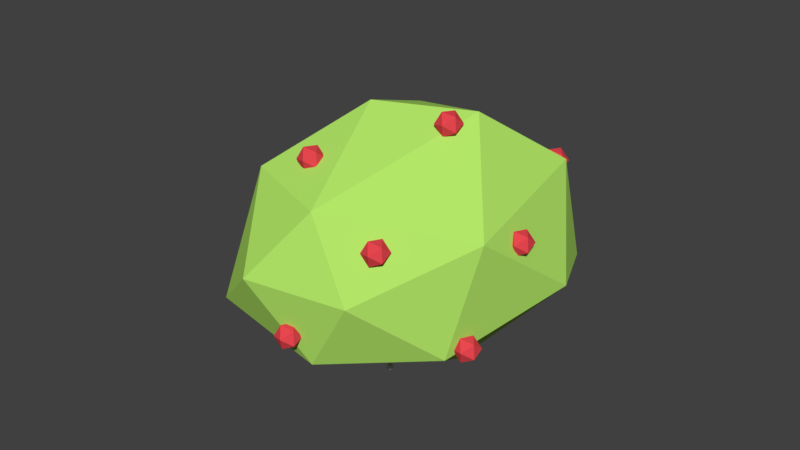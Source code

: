 # Source: bosje.blend  (saved by Blender 2.79.0; exported with 4.5.12 LTS)
import bpy
from mathutils import Matrix  # noqa: F401  (used for matrix-valued properties, if any)

bpy.ops.wm.read_factory_settings(use_empty=True)
scene = bpy.context.scene
scene.name = 'Scene'

# ---- collections
col_collection_1 = bpy.data.collections.new('Collection 1'); scene.collection.children.link(col_collection_1)

# ---- materials (node trees are filled in below, after node groups)
mat_berry = bpy.data.materials.new('Berry')
mat_berry.alpha_threshold = 0.0
mat_berry.use_transparent_shadow = False
mat_berry.diffuse_color = (0.8, 0.06232, 0.07908, 1.0)
mat_berry.roughness = 0.5
mat_berry.specular_intensity = 0.0
mat_bush = bpy.data.materials.new('Bush')
mat_bush.alpha_threshold = 0.0
mat_bush.use_transparent_shadow = False
mat_bush.diffuse_color = (0.4532, 0.8, 0.1389, 1.0)
mat_bush.roughness = 0.5
mat_bush.specular_intensity = 0.0

# ---- material node trees

# ---- world
world_world = bpy.data.worlds.new('World'); scene.world = world_world
world_world.color = (0.05088, 0.05088, 0.05088)
world_world.use_sun_shadow = False
world_world.sun_shadow_jitter_overblur = 0.0
world_world.cycles.sampling_method = 'MANUAL'

# ---- meshes
me_cube = bpy.data.meshes.new('Cube')
me_cube.from_pydata([(-1.0, -1.0, -1.0), (-1.0, -1.0, 1.0), (-1.0, 1.0, -1.0), (-1.0, 1.0, 1.0), (1.0, -1.0, -1.0), (1.0, -1.0, 1.0), (1.0, 1.0, -1.0), (1.0, 1.0, 1.0)], [], [(0, 1, 3, 2), (2, 3, 7, 6), (6, 7, 5, 4), (4, 5, 1, 0), (2, 6, 4, 0), (7, 3, 1, 5)])
me_cube.use_remesh_preserve_volume = False
me_cube.use_remesh_preserve_attributes = False
me_cube.use_mirror_vertex_groups = False
me_cube.update()
me_icosphere_004 = bpy.data.meshes.new('Icosphere.004')
me_icosphere_004.from_pydata([(0.5864, 0.01274, 0.4822), (0.6497, 0.02242, 0.471), (0.6265, -0.03809, 0.4763), (0.5807, -0.03809, 0.5223), (0.5755, 0.02243, 0.5456), (0.6182, 0.05982, 0.5138), (0.6831, -0.02243, 0.5042), (0.6404, -0.05982, 0.5359), (0.6089, -0.02242, 0.5788), (0.6321, 0.03809, 0.5735), (0.678, 0.03809, 0.5274), (0.6722, -0.01274, 0.5676), (-0.2039, -0.3781, 0.767), (-0.1405, -0.3684, 0.7558), (-0.1637, -0.4289, 0.761), (-0.2096, -0.4289, 0.8071), (-0.2148, -0.3684, 0.8303), (-0.1721, -0.331, 0.7986), (-0.1072, -0.4133, 0.789), (-0.1499, -0.4507, 0.8207), (-0.1814, -0.4133, 0.8636), (-0.1582, -0.3528, 0.8583), (-0.1123, -0.3528, 0.8122), (-0.1181, -0.4036, 0.8524), (0.2503, -0.4996, 0.5317), (0.3137, -0.4899, 0.5205), (0.2904, -0.5504, 0.5258), (0.2446, -0.5504, 0.5719), (0.2394, -0.4899, 0.5951), (0.2821, -0.4525, 0.5634), (0.347, -0.5347, 0.5538), (0.3043, -0.5721, 0.5855), (0.2728, -0.5347, 0.6283), (0.296, -0.4742, 0.6231), (0.3419, -0.4742, 0.577), (0.3361, -0.5251, 0.6171), (-0.03919, 0.3527, 0.7573), (0.02413, 0.3624, 0.7462), (0.0009178, 0.3019, 0.7514), (-0.04496, 0.3019, 0.7975), (-0.0501, 0.3624, 0.8207), (-0.007398, 0.3998, 0.789), (0.05749, 0.3175, 0.7794), (0.01479, 0.2801, 0.8111), (-0.01673, 0.3175, 0.8539), (0.006477, 0.3781, 0.8487), (0.05235, 0.378, 0.8026), (0.04658, 0.3272, 0.8427), (0.2167, 0.000984, 0.911), (0.28, 0.01066, 0.8998), (0.2568, -0.04985, 0.9051), (0.211, -0.04984, 0.9512), (0.2058, 0.01067, 0.9744), (0.2485, 0.04806, 0.9427), (0.3134, -0.03419, 0.933), (0.2707, -0.07158, 0.9648), (0.2392, -0.03418, 1.008), (0.2624, 0.02633, 1.002), (0.3083, 0.02633, 0.9563), (0.3025, -0.0245, 0.9964), (0.3987, 0.547, 0.6156), (0.462, 0.5567, 0.6044), (0.4388, 0.4961, 0.6096), (0.393, 0.4961, 0.6557), (0.3878, 0.5567, 0.679), (0.4305, 0.5941, 0.6472), (0.4954, 0.5118, 0.6376), (0.4527, 0.4744, 0.6693), (0.4212, 0.5118, 0.7122), (0.4444, 0.5723, 0.7069), (0.4903, 0.5723, 0.6608), (0.4845, 0.5215, 0.701), (-0.3193, 0.5283, 0.4252), (-0.256, 0.538, 0.414), (-0.2792, 0.4775, 0.4192), (-0.3251, 0.4775, 0.4653), (-0.3302, 0.538, 0.4885), (-0.2875, 0.5754, 0.4568), (-0.2226, 0.4931, 0.4472), (-0.2653, 0.4557, 0.4789), (-0.2968, 0.4932, 0.5218), (-0.2736, 0.5537, 0.5165), (-0.2278, 0.5537, 0.4704), (-0.2335, 0.5028, 0.5106), (-0.4584, 0.1152, 0.6698), (-0.3951, 0.1249, 0.6586), (-0.4183, 0.06439, 0.6639), (-0.4642, 0.0644, 0.7099), (-0.4693, 0.1249, 0.7332), (-0.4266, 0.1623, 0.7014), (-0.3617, 0.08005, 0.6918), (-0.4044, 0.04266, 0.7235), (-0.436, 0.08006, 0.7664), (-0.4127, 0.1406, 0.7611), (-0.3669, 0.1406, 0.715), (-0.3726, 0.08974, 0.7552), (-0.5036, -0.4246, 0.3587), (-0.4402, -0.415, 0.3475), (-0.4635, -0.4755, 0.3527), (-0.5093, -0.4755, 0.3988), (-0.5145, -0.415, 0.422), (-0.4718, -0.3776, 0.3903), (-0.4069, -0.4598, 0.3807), (-0.4496, -0.4972, 0.4124), (-0.4811, -0.4598, 0.4553), (-0.4579, -0.3993, 0.45), (-0.412, -0.3993, 0.4039), (-0.4178, -0.4501, 0.4441), (-0.06428, -0.6914, 0.1148), (-0.0009672, -0.6817, 0.1036), (-0.02418, -0.7422, 0.1089), (-0.07006, -0.7422, 0.155), (-0.07519, -0.6817, 0.1782), (-0.0325, -0.6443, 0.1465), (0.03239, -0.7266, 0.1369), (-0.0103, -0.764, 0.1686), (-0.04183, -0.7266, 0.2114), (-0.01862, -0.6661, 0.2062), (0.02726, -0.6661, 0.1601), (0.02148, -0.7169, 0.2002), (-0.5381, 0.1842, 0.1119), (-0.4748, 0.1938, 0.1007), (-0.498, 0.1333, 0.106), (-0.5439, 0.1333, 0.152), (-0.549, 0.1938, 0.1753), (-0.5063, 0.2312, 0.1435), (-0.4414, 0.149, 0.1339), (-0.4841, 0.1116, 0.1657), (-0.5156, 0.149, 0.2085), (-0.4924, 0.2095, 0.2032), (-0.4465, 0.2095, 0.1572), (-0.4523, 0.1587, 0.1973), (0.1277, 0.6986, 0.2839), (0.191, 0.7083, 0.2727), (0.1678, 0.6478, 0.2779), (0.1219, 0.6478, 0.324), (0.1168, 0.7083, 0.3472), (0.1595, 0.7457, 0.3155), (0.2243, 0.6634, 0.3059), (0.1816, 0.626, 0.3376), (0.1501, 0.6634, 0.3805), (0.1733, 0.724, 0.3752), (0.2192, 0.724, 0.3291), (0.2134, 0.6731, 0.3693), (0.5225, -0.2466, 0.0716), (0.5858, -0.2369, 0.0604), (0.5626, -0.2974, 0.06566), (0.5167, -0.2974, 0.1117), (0.5116, -0.2369, 0.135), (0.5543, -0.1995, 0.1032), (0.6192, -0.2818, 0.09362), (0.5765, -0.3192, 0.1254), (0.545, -0.2818, 0.1682), (0.5682, -0.2212, 0.1629), (0.614, -0.2213, 0.1168), (0.6083, -0.2721, 0.157)], [], [(0, 1, 2), (1, 0, 5), (0, 2, 3), (0, 3, 4), (0, 4, 5), (1, 5, 10), (2, 1, 6), (3, 2, 7), (4, 3, 8), (5, 4, 9), (1, 10, 6), (2, 6, 7), (3, 7, 8), (4, 8, 9), (5, 9, 10), (6, 10, 11), (7, 6, 11), (8, 7, 11), (9, 8, 11), (10, 9, 11), (12, 13, 14), (13, 12, 17), (12, 14, 15), (12, 15, 16), (12, 16, 17), (13, 17, 22), (14, 13, 18), (15, 14, 19), (16, 15, 20), (17, 16, 21), (13, 22, 18), (14, 18, 19), (15, 19, 20), (16, 20, 21), (17, 21, 22), (18, 22, 23), (19, 18, 23), (20, 19, 23), (21, 20, 23), (22, 21, 23), (24, 25, 26), (25, 24, 29), (24, 26, 27), (24, 27, 28), (24, 28, 29), (25, 29, 34), (26, 25, 30), (27, 26, 31), (28, 27, 32), (29, 28, 33), (25, 34, 30), (26, 30, 31), (27, 31, 32), (28, 32, 33), (29, 33, 34), (30, 34, 35), (31, 30, 35), (32, 31, 35), (33, 32, 35), (34, 33, 35), (36, 37, 38), (37, 36, 41), (36, 38, 39), (36, 39, 40), (36, 40, 41), (37, 41, 46), (38, 37, 42), (39, 38, 43), (40, 39, 44), (41, 40, 45), (37, 46, 42), (38, 42, 43), (39, 43, 44), (40, 44, 45), (41, 45, 46), (42, 46, 47), (43, 42, 47), (44, 43, 47), (45, 44, 47), (46, 45, 47), (48, 49, 50), (49, 48, 53), (48, 50, 51), (48, 51, 52), (48, 52, 53), (49, 53, 58), (50, 49, 54), (51, 50, 55), (52, 51, 56), (53, 52, 57), (49, 58, 54), (50, 54, 55), (51, 55, 56), (52, 56, 57), (53, 57, 58), (54, 58, 59), (55, 54, 59), (56, 55, 59), (57, 56, 59), (58, 57, 59), (60, 61, 62), (61, 60, 65), (60, 62, 63), (60, 63, 64), (60, 64, 65), (61, 65, 70), (62, 61, 66), (63, 62, 67), (64, 63, 68), (65, 64, 69), (61, 70, 66), (62, 66, 67), (63, 67, 68), (64, 68, 69), (65, 69, 70), (66, 70, 71), (67, 66, 71), (68, 67, 71), (69, 68, 71), (70, 69, 71), (72, 73, 74), (73, 72, 77), (72, 74, 75), (72, 75, 76), (72, 76, 77), (73, 77, 82), (74, 73, 78), (75, 74, 79), (76, 75, 80), (77, 76, 81), (73, 82, 78), (74, 78, 79), (75, 79, 80), (76, 80, 81), (77, 81, 82), (78, 82, 83), (79, 78, 83), (80, 79, 83), (81, 80, 83), (82, 81, 83), (84, 85, 86), (85, 84, 89), (84, 86, 87), (84, 87, 88), (84, 88, 89), (85, 89, 94), (86, 85, 90), (87, 86, 91), (88, 87, 92), (89, 88, 93), (85, 94, 90), (86, 90, 91), (87, 91, 92), (88, 92, 93), (89, 93, 94), (90, 94, 95), (91, 90, 95), (92, 91, 95), (93, 92, 95), (94, 93, 95), (96, 97, 98), (97, 96, 101), (96, 98, 99), (96, 99, 100), (96, 100, 101), (97, 101, 106), (98, 97, 102), (99, 98, 103), (100, 99, 104), (101, 100, 105), (97, 106, 102), (98, 102, 103), (99, 103, 104), (100, 104, 105), (101, 105, 106), (102, 106, 107), (103, 102, 107), (104, 103, 107), (105, 104, 107), (106, 105, 107), (108, 109, 110), (109, 108, 113), (108, 110, 111), (108, 111, 112), (108, 112, 113), (109, 113, 118), (110, 109, 114), (111, 110, 115), (112, 111, 116), (113, 112, 117), (109, 118, 114), (110, 114, 115), (111, 115, 116), (112, 116, 117), (113, 117, 118), (114, 118, 119), (115, 114, 119), (116, 115, 119), (117, 116, 119), (118, 117, 119), (120, 121, 122), (121, 120, 125), (120, 122, 123), (120, 123, 124), (120, 124, 125), (121, 125, 130), (122, 121, 126), (123, 122, 127), (124, 123, 128), (125, 124, 129), (121, 130, 126), (122, 126, 127), (123, 127, 128), (124, 128, 129), (125, 129, 130), (126, 130, 131), (127, 126, 131), (128, 127, 131), (129, 128, 131), (130, 129, 131), (132, 133, 134), (133, 132, 137), (132, 134, 135), (132, 135, 136), (132, 136, 137), (133, 137, 142), (134, 133, 138), (135, 134, 139), (136, 135, 140), (137, 136, 141), (133, 142, 138), (134, 138, 139), (135, 139, 140), (136, 140, 141), (137, 141, 142), (138, 142, 143), (139, 138, 143), (140, 139, 143), (141, 140, 143), (142, 141, 143), (144, 145, 146), (145, 144, 149), (144, 146, 147), (144, 147, 148), (144, 148, 149), (145, 149, 154), (146, 145, 150), (147, 146, 151), (148, 147, 152), (149, 148, 153), (145, 154, 150), (146, 150, 151), (147, 151, 152), (148, 152, 153), (149, 153, 154), (150, 154, 155), (151, 150, 155), (152, 151, 155), (153, 152, 155), (154, 153, 155)])
me_icosphere_004.materials.append(mat_berry)
me_icosphere_004.use_remesh_preserve_volume = False
me_icosphere_004.use_remesh_preserve_attributes = False
me_icosphere_004.use_mirror_vertex_groups = False
me_icosphere_004.update()
me_icosphere_001 = bpy.data.meshes.new('Icosphere.001')
me_icosphere_001.from_pydata([(0.002179, -0.008308, -0.2077), (0.5592, -0.3238, 0.1239), (-0.2074, -0.5495, 0.09136), (-0.7859, 0.06684, 0.08886), (-0.2096, 0.5075, 0.1195), (0.5592, 0.3071, 0.1239), (0.2149, -0.5187, 0.6606), (-0.5548, -0.3238, 0.6606), (-0.5548, 0.3071, 0.6606), (0.2149, 0.5021, 0.6606), (0.6907, -0.008336, 0.6606), (0.002192, -0.008336, 0.9922), (-0.1229, -0.3083, -0.1182), (0.3296, -0.1937, -0.1182), (0.2045, -0.4937, 0.07679), (0.657, -0.008336, 0.0768), (0.3296, 0.1771, -0.1182), (-0.4025, -0.008336, -0.1182), (-0.5561, -0.3401, 0.01976), (-0.1229, 0.2917, -0.1182), (-0.5283, 0.3757, 0.0225), (0.2036, 0.4883, 0.0634), (0.7343, -0.1937, 0.3922), (0.7387, 0.1944, 0.3876), (0.002192, -0.6083, 0.3922), (0.4546, -0.4937, 0.3922), (-0.7931, -0.1849, 0.3906), (-0.4562, -0.5145, 0.3644), (-0.4318, 0.5572, 0.3491), (-0.78, 0.15, 0.3541), (0.4108, 0.5596, 0.3652), (-0.01938, 0.6973, 0.3349), (0.5145, -0.3025, 0.7151), (-0.06452, -0.5082, 0.6777), (-0.6526, -0.008336, 0.7077), (-0.1959, 0.4985, 0.707), (0.5424, 0.306, 0.6958), (0.1272, -0.3083, 0.9026), (0.4069, -0.008336, 0.9026), (-0.2641, -0.2281, 0.8499), (-0.3237, 0.1743, 0.8966), (0.1272, 0.2917, 0.9026)], [], [(0, 13, 12), (1, 13, 15), (0, 12, 17), (0, 17, 19), (0, 19, 16), (1, 15, 22), (2, 14, 24), (3, 18, 26), (4, 20, 28), (5, 21, 30), (1, 22, 25), (2, 24, 27), (3, 26, 29), (4, 28, 31), (5, 30, 23), (6, 32, 37), (7, 33, 39), (8, 34, 40), (9, 35, 41), (10, 36, 38), (38, 41, 11), (38, 36, 41), (36, 9, 41), (41, 40, 11), (41, 35, 40), (35, 8, 40), (40, 39, 11), (40, 34, 39), (34, 7, 39), (39, 37, 11), (39, 33, 37), (33, 6, 37), (37, 38, 11), (37, 32, 38), (32, 10, 38), (23, 36, 10), (23, 30, 36), (30, 9, 36), (31, 35, 9), (31, 28, 35), (28, 8, 35), (29, 34, 8), (29, 26, 34), (26, 7, 34), (27, 33, 7), (27, 24, 33), (24, 6, 33), (25, 32, 6), (25, 22, 32), (22, 10, 32), (30, 31, 9), (30, 21, 31), (21, 4, 31), (28, 29, 8), (28, 20, 29), (20, 3, 29), (26, 27, 7), (26, 18, 27), (18, 2, 27), (24, 25, 6), (24, 14, 25), (14, 1, 25), (22, 23, 10), (22, 15, 23), (15, 5, 23), (16, 21, 5), (16, 19, 21), (19, 4, 21), (19, 20, 4), (19, 17, 20), (17, 3, 20), (17, 18, 3), (17, 12, 18), (12, 2, 18), (15, 16, 5), (15, 13, 16), (13, 0, 16), (12, 14, 2), (12, 13, 14), (13, 1, 14)])
me_icosphere_001.materials.append(mat_bush)
me_icosphere_001.use_remesh_preserve_volume = False
me_icosphere_001.use_remesh_preserve_attributes = False
me_icosphere_001.use_mirror_vertex_groups = False
me_icosphere_001.update()

# ---- objects
ob_cube = bpy.data.objects.new('Cube', me_cube)
ob_bushberry02 = bpy.data.objects.new('BushBerry02', me_icosphere_004)
ob_bush02 = bpy.data.objects.new('Bush02', me_icosphere_001)

# ---- transforms, parenting, visibility, modifiers, constraints
ob_cube.location = (0.07803, -0.1275, -0.1157)
ob_cube.scale = (0.006264, 0.006264, 0.006264)
ob_cube.lineart.crease_threshold = 0.0
ob_bushberry02.location = (0.01193, 0.0, 0.0)
ob_bushberry02.scale = (0.595, 0.595, 0.595)
ob_bushberry02.lineart.crease_threshold = 0.0
ob_bush02.location = (0.04698, 0.0, 0.0)
ob_bush02.rotation_euler = (0.0, -0.0, 1.017)
ob_bush02.scale = (0.595, 0.595, 0.595)
ob_bush02.lineart.crease_threshold = 0.0
_m = ob_bush02.modifiers.new('Decimate', 'DECIMATE')
_m.ratio = 0.5229

# ---- collection membership
col_collection_1.objects.link(ob_cube)
col_collection_1.objects.link(ob_bushberry02)
col_collection_1.objects.link(ob_bush02)

# ---- scene / render settings (as saved in the file)
scene.frame_start = 1; scene.frame_end = 250; scene.frame_set(40)
scene.render.engine = 'BLENDER_EEVEE_NEXT'
scene.render.resolution_percentage = 50
scene.render.dither_intensity = 0.0
scene.render.film_transparent = True
scene.cycles.use_denoising = False
scene.cycles.samples = 128
scene.cycles.sampling_pattern = 'TABULATED_SOBOL'
scene.cycles.use_adaptive_sampling = False
scene.cycles.use_light_tree = False
scene.cycles.blur_glossy = 0.0
scene.cycles.sample_clamp_indirect = 0.0
scene.view_settings.view_transform = 'Standard'
bpy.context.view_layer.update()

# ---- added for rendering (the .blend has no active camera and no usable light): camera, sun
cam_auto = bpy.data.cameras.new('AutoCamera')
cam_auto.lens = 50.0
cam_auto.sensor_width = 36.0
cam_auto.clip_end = 1000.0
ob_auto_camera = bpy.data.objects.new('AutoCamera', cam_auto)
scene.collection.objects.link(ob_auto_camera)
ob_auto_camera.location = (1.68406, -2.01345, 1.57838)
ob_auto_camera.rotation_euler = (1.09748, -7.21219e-08, 0.694738)
scene.camera = ob_auto_camera
light_auto_sun = bpy.data.lights.new('AutoSun', 'SUN')
light_auto_sun.energy = 3.0
light_auto_sun.angle = 0.0523599
ob_auto_sun = bpy.data.objects.new('AutoSun', light_auto_sun)
scene.collection.objects.link(ob_auto_sun)
ob_auto_sun.rotation_euler = (0.872665, 0.174533, 0.523599)
bpy.context.view_layer.update()
